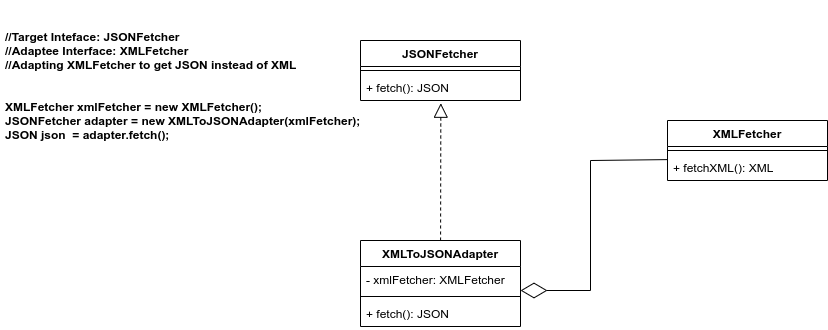

The diagram above was exported from draw.io. Its source (the exported page's mxGraphModel, read from the mxfile embedded in the PNG):
<mxGraphModel dx="1213" dy="687" grid="1" gridSize="10" guides="1" tooltips="1" connect="1" arrows="1" fold="1" page="1" pageScale="1" pageWidth="827" pageHeight="1169" math="0" shadow="0">
  <root>
    <mxCell id="0" />
    <mxCell id="1" parent="0" />
    <mxCell id="QsvCiILVrLk9ufPgIZIM-26" value="JSONFetcher" style="swimlane;fontStyle=1;align=center;verticalAlign=top;childLayout=stackLayout;horizontal=1;startSize=26;horizontalStack=0;resizeParent=1;resizeParentMax=0;resizeLast=0;collapsible=1;marginBottom=0;" vertex="1" parent="1">
      <mxGeometry x="360" y="40" width="160" height="60" as="geometry" />
    </mxCell>
    <mxCell id="QsvCiILVrLk9ufPgIZIM-28" value="" style="line;strokeWidth=1;fillColor=none;align=left;verticalAlign=middle;spacingTop=-1;spacingLeft=3;spacingRight=3;rotatable=0;labelPosition=right;points=[];portConstraint=eastwest;" vertex="1" parent="QsvCiILVrLk9ufPgIZIM-26">
      <mxGeometry y="26" width="160" height="8" as="geometry" />
    </mxCell>
    <mxCell id="QsvCiILVrLk9ufPgIZIM-29" value="+ fetch(): JSON" style="text;strokeColor=none;fillColor=none;align=left;verticalAlign=top;spacingLeft=4;spacingRight=4;overflow=hidden;rotatable=0;points=[[0,0.5],[1,0.5]];portConstraint=eastwest;" vertex="1" parent="QsvCiILVrLk9ufPgIZIM-26">
      <mxGeometry y="34" width="160" height="26" as="geometry" />
    </mxCell>
    <mxCell id="QsvCiILVrLk9ufPgIZIM-30" value="XMLFetcher" style="swimlane;fontStyle=1;align=center;verticalAlign=top;childLayout=stackLayout;horizontal=1;startSize=26;horizontalStack=0;resizeParent=1;resizeParentMax=0;resizeLast=0;collapsible=1;marginBottom=0;" vertex="1" parent="1">
      <mxGeometry x="667" y="120" width="160" height="60" as="geometry" />
    </mxCell>
    <mxCell id="QsvCiILVrLk9ufPgIZIM-32" value="" style="line;strokeWidth=1;fillColor=none;align=left;verticalAlign=middle;spacingTop=-1;spacingLeft=3;spacingRight=3;rotatable=0;labelPosition=right;points=[];portConstraint=eastwest;" vertex="1" parent="QsvCiILVrLk9ufPgIZIM-30">
      <mxGeometry y="26" width="160" height="8" as="geometry" />
    </mxCell>
    <mxCell id="QsvCiILVrLk9ufPgIZIM-33" value="+ fetchXML(): XML" style="text;strokeColor=none;fillColor=none;align=left;verticalAlign=top;spacingLeft=4;spacingRight=4;overflow=hidden;rotatable=0;points=[[0,0.5],[1,0.5]];portConstraint=eastwest;" vertex="1" parent="QsvCiILVrLk9ufPgIZIM-30">
      <mxGeometry y="34" width="160" height="26" as="geometry" />
    </mxCell>
    <mxCell id="QsvCiILVrLk9ufPgIZIM-34" value="XMLToJSONAdapter" style="swimlane;fontStyle=1;align=center;verticalAlign=top;childLayout=stackLayout;horizontal=1;startSize=26;horizontalStack=0;resizeParent=1;resizeParentMax=0;resizeLast=0;collapsible=1;marginBottom=0;" vertex="1" parent="1">
      <mxGeometry x="360" y="240" width="160" height="86" as="geometry" />
    </mxCell>
    <mxCell id="QsvCiILVrLk9ufPgIZIM-35" value="- xmlFetcher: XMLFetcher" style="text;strokeColor=none;fillColor=none;align=left;verticalAlign=top;spacingLeft=4;spacingRight=4;overflow=hidden;rotatable=0;points=[[0,0.5],[1,0.5]];portConstraint=eastwest;" vertex="1" parent="QsvCiILVrLk9ufPgIZIM-34">
      <mxGeometry y="26" width="160" height="26" as="geometry" />
    </mxCell>
    <mxCell id="QsvCiILVrLk9ufPgIZIM-36" value="" style="line;strokeWidth=1;fillColor=none;align=left;verticalAlign=middle;spacingTop=-1;spacingLeft=3;spacingRight=3;rotatable=0;labelPosition=right;points=[];portConstraint=eastwest;" vertex="1" parent="QsvCiILVrLk9ufPgIZIM-34">
      <mxGeometry y="52" width="160" height="8" as="geometry" />
    </mxCell>
    <mxCell id="QsvCiILVrLk9ufPgIZIM-37" value="+ fetch(): JSON" style="text;strokeColor=none;fillColor=none;align=left;verticalAlign=top;spacingLeft=4;spacingRight=4;overflow=hidden;rotatable=0;points=[[0,0.5],[1,0.5]];portConstraint=eastwest;" vertex="1" parent="QsvCiILVrLk9ufPgIZIM-34">
      <mxGeometry y="60" width="160" height="26" as="geometry" />
    </mxCell>
    <mxCell id="QsvCiILVrLk9ufPgIZIM-38" value="" style="endArrow=block;dashed=1;endFill=0;endSize=12;html=1;rounded=0;entryX=0.502;entryY=1.105;entryDx=0;entryDy=0;entryPerimeter=0;" edge="1" parent="1" source="QsvCiILVrLk9ufPgIZIM-34" target="QsvCiILVrLk9ufPgIZIM-29">
      <mxGeometry width="160" relative="1" as="geometry">
        <mxPoint x="330" y="290" as="sourcePoint" />
        <mxPoint x="350" y="170" as="targetPoint" />
      </mxGeometry>
    </mxCell>
    <mxCell id="QsvCiILVrLk9ufPgIZIM-39" value="" style="endArrow=diamondThin;endFill=0;endSize=24;html=1;rounded=0;exitX=0.003;exitY=0.196;exitDx=0;exitDy=0;exitPerimeter=0;" edge="1" parent="1" source="QsvCiILVrLk9ufPgIZIM-33">
      <mxGeometry width="160" relative="1" as="geometry">
        <mxPoint x="620" y="160" as="sourcePoint" />
        <mxPoint x="520" y="290" as="targetPoint" />
        <Array as="points">
          <mxPoint x="590" y="160" />
          <mxPoint x="590" y="290" />
        </Array>
      </mxGeometry>
    </mxCell>
    <mxCell id="QsvCiILVrLk9ufPgIZIM-43" value="//Target Inteface: JSONFetcher&#10;//Adaptee Interface: XMLFetcher&#10;//Adapting XMLFetcher to get JSON instead of XML&#10;&#10;&#10;XMLFetcher xmlFetcher = new XMLFetcher();&#10;JSONFetcher adapter = new XMLToJSONAdapter(xmlFetcher);&#10;JSON json  = adapter.fetch();" style="text;align=left;fontStyle=1;verticalAlign=middle;spacingLeft=3;spacingRight=3;strokeColor=none;rotatable=0;points=[[0,0.5],[1,0.5]];portConstraint=eastwest;" vertex="1" parent="1">
      <mxGeometry width="460" height="170" as="geometry" />
    </mxCell>
  </root>
</mxGraphModel>